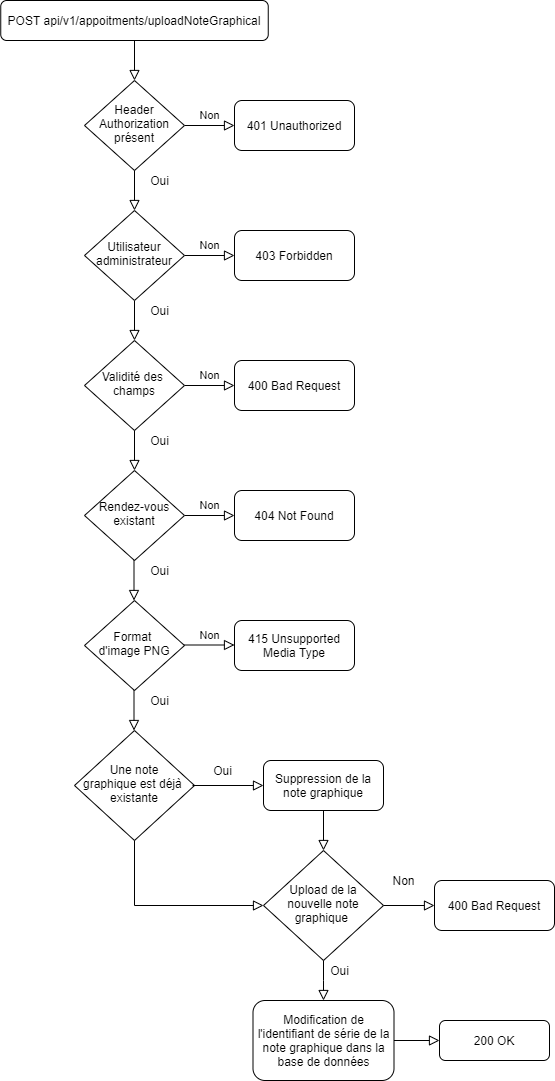

The diagram above was exported from draw.io. Its source (the exported page's mxGraphModel, read from the mxfile embedded in the PNG):
<mxGraphModel dx="1182" dy="764" grid="1" gridSize="10" guides="1" tooltips="1" connect="1" arrows="1" fold="1" page="1" pageScale="1" pageWidth="827" pageHeight="1169" math="0" shadow="0">
  <root>
    <mxCell id="WIyWlLk6GJQsqaUBKTNV-0" />
    <mxCell id="WIyWlLk6GJQsqaUBKTNV-1" parent="WIyWlLk6GJQsqaUBKTNV-0" />
    <mxCell id="WIyWlLk6GJQsqaUBKTNV-2" value="" style="rounded=0;html=1;jettySize=auto;orthogonalLoop=1;fontSize=11;endArrow=block;endFill=0;endSize=8;strokeWidth=1;shadow=0;labelBackgroundColor=none;edgeStyle=orthogonalEdgeStyle;" parent="WIyWlLk6GJQsqaUBKTNV-1" target="WIyWlLk6GJQsqaUBKTNV-6" edge="1">
      <mxGeometry relative="1" as="geometry">
        <mxPoint x="320" y="300" as="sourcePoint" />
      </mxGeometry>
    </mxCell>
    <mxCell id="WIyWlLk6GJQsqaUBKTNV-3" value="POST api/v1/appoitments/uploadNoteGraphical" style="rounded=1;whiteSpace=wrap;html=1;fontSize=12;glass=0;strokeWidth=1;shadow=0;" parent="WIyWlLk6GJQsqaUBKTNV-1" vertex="1">
      <mxGeometry x="186.25" width="267.5" height="40" as="geometry" />
    </mxCell>
    <mxCell id="WIyWlLk6GJQsqaUBKTNV-5" value="Non" style="edgeStyle=orthogonalEdgeStyle;rounded=0;html=1;jettySize=auto;orthogonalLoop=1;fontSize=11;endArrow=block;endFill=0;endSize=8;strokeWidth=1;shadow=0;labelBackgroundColor=none;" parent="WIyWlLk6GJQsqaUBKTNV-1" source="WIyWlLk6GJQsqaUBKTNV-6" target="WIyWlLk6GJQsqaUBKTNV-7" edge="1">
      <mxGeometry y="10" relative="1" as="geometry">
        <mxPoint as="offset" />
      </mxGeometry>
    </mxCell>
    <mxCell id="WIyWlLk6GJQsqaUBKTNV-6" value="Validité des &lt;br&gt;champs" style="rhombus;whiteSpace=wrap;html=1;shadow=0;fontFamily=Helvetica;fontSize=12;align=center;strokeWidth=1;spacing=6;spacingTop=-4;" parent="WIyWlLk6GJQsqaUBKTNV-1" vertex="1">
      <mxGeometry x="270" y="340" width="100" height="90" as="geometry" />
    </mxCell>
    <mxCell id="WIyWlLk6GJQsqaUBKTNV-7" value="400 Bad Request" style="rounded=1;whiteSpace=wrap;html=1;fontSize=12;glass=0;strokeWidth=1;shadow=0;" parent="WIyWlLk6GJQsqaUBKTNV-1" vertex="1">
      <mxGeometry x="420" y="360" width="120" height="50" as="geometry" />
    </mxCell>
    <mxCell id="iDIL6tAmCs9mzdsC3x_e-0" value="" style="rounded=0;html=1;jettySize=auto;orthogonalLoop=1;fontSize=11;endArrow=block;endFill=0;endSize=8;strokeWidth=1;shadow=0;labelBackgroundColor=none;edgeStyle=orthogonalEdgeStyle;" parent="WIyWlLk6GJQsqaUBKTNV-1" target="iDIL6tAmCs9mzdsC3x_e-2" edge="1">
      <mxGeometry relative="1" as="geometry">
        <mxPoint x="320" y="40" as="sourcePoint" />
      </mxGeometry>
    </mxCell>
    <mxCell id="iDIL6tAmCs9mzdsC3x_e-1" value="Non" style="edgeStyle=orthogonalEdgeStyle;rounded=0;html=1;jettySize=auto;orthogonalLoop=1;fontSize=11;endArrow=block;endFill=0;endSize=8;strokeWidth=1;shadow=0;labelBackgroundColor=none;" parent="WIyWlLk6GJQsqaUBKTNV-1" source="iDIL6tAmCs9mzdsC3x_e-2" target="iDIL6tAmCs9mzdsC3x_e-3" edge="1">
      <mxGeometry y="10" relative="1" as="geometry">
        <mxPoint as="offset" />
      </mxGeometry>
    </mxCell>
    <mxCell id="iDIL6tAmCs9mzdsC3x_e-2" value="Header&lt;br&gt;Authorization&lt;br&gt;présent" style="rhombus;whiteSpace=wrap;html=1;shadow=0;fontFamily=Helvetica;fontSize=12;align=center;strokeWidth=1;spacing=6;spacingTop=-4;" parent="WIyWlLk6GJQsqaUBKTNV-1" vertex="1">
      <mxGeometry x="270" y="80" width="100" height="90" as="geometry" />
    </mxCell>
    <mxCell id="iDIL6tAmCs9mzdsC3x_e-3" value="401 Unauthorized" style="rounded=1;whiteSpace=wrap;html=1;fontSize=12;glass=0;strokeWidth=1;shadow=0;" parent="WIyWlLk6GJQsqaUBKTNV-1" vertex="1">
      <mxGeometry x="420" y="100" width="120" height="50" as="geometry" />
    </mxCell>
    <mxCell id="iDIL6tAmCs9mzdsC3x_e-7" value="" style="rounded=0;html=1;jettySize=auto;orthogonalLoop=1;fontSize=11;endArrow=block;endFill=0;endSize=8;strokeWidth=1;shadow=0;labelBackgroundColor=none;edgeStyle=orthogonalEdgeStyle;" parent="WIyWlLk6GJQsqaUBKTNV-1" target="iDIL6tAmCs9mzdsC3x_e-9" edge="1">
      <mxGeometry relative="1" as="geometry">
        <mxPoint x="320" y="170" as="sourcePoint" />
      </mxGeometry>
    </mxCell>
    <mxCell id="iDIL6tAmCs9mzdsC3x_e-8" value="Non" style="edgeStyle=orthogonalEdgeStyle;rounded=0;html=1;jettySize=auto;orthogonalLoop=1;fontSize=11;endArrow=block;endFill=0;endSize=8;strokeWidth=1;shadow=0;labelBackgroundColor=none;" parent="WIyWlLk6GJQsqaUBKTNV-1" source="iDIL6tAmCs9mzdsC3x_e-9" target="iDIL6tAmCs9mzdsC3x_e-10" edge="1">
      <mxGeometry y="10" relative="1" as="geometry">
        <mxPoint as="offset" />
      </mxGeometry>
    </mxCell>
    <mxCell id="iDIL6tAmCs9mzdsC3x_e-9" value="Utilisateur&lt;br&gt;administrateur" style="rhombus;whiteSpace=wrap;html=1;shadow=0;fontFamily=Helvetica;fontSize=12;align=center;strokeWidth=1;spacing=6;spacingTop=-4;" parent="WIyWlLk6GJQsqaUBKTNV-1" vertex="1">
      <mxGeometry x="270" y="210" width="100" height="90" as="geometry" />
    </mxCell>
    <mxCell id="iDIL6tAmCs9mzdsC3x_e-10" value="403 Forbidden" style="rounded=1;whiteSpace=wrap;html=1;fontSize=12;glass=0;strokeWidth=1;shadow=0;" parent="WIyWlLk6GJQsqaUBKTNV-1" vertex="1">
      <mxGeometry x="420" y="230" width="120" height="50" as="geometry" />
    </mxCell>
    <mxCell id="iDIL6tAmCs9mzdsC3x_e-11" value="" style="rounded=0;html=1;jettySize=auto;orthogonalLoop=1;fontSize=11;endArrow=block;endFill=0;endSize=8;strokeWidth=1;shadow=0;labelBackgroundColor=none;edgeStyle=orthogonalEdgeStyle;" parent="WIyWlLk6GJQsqaUBKTNV-1" target="iDIL6tAmCs9mzdsC3x_e-13" edge="1">
      <mxGeometry relative="1" as="geometry">
        <mxPoint x="320" y="430" as="sourcePoint" />
      </mxGeometry>
    </mxCell>
    <mxCell id="iDIL6tAmCs9mzdsC3x_e-12" value="Non" style="edgeStyle=orthogonalEdgeStyle;rounded=0;html=1;jettySize=auto;orthogonalLoop=1;fontSize=11;endArrow=block;endFill=0;endSize=8;strokeWidth=1;shadow=0;labelBackgroundColor=none;" parent="WIyWlLk6GJQsqaUBKTNV-1" source="iDIL6tAmCs9mzdsC3x_e-13" target="iDIL6tAmCs9mzdsC3x_e-14" edge="1">
      <mxGeometry y="10" relative="1" as="geometry">
        <mxPoint as="offset" />
      </mxGeometry>
    </mxCell>
    <mxCell id="iDIL6tAmCs9mzdsC3x_e-13" value="Rendez-vous existant" style="rhombus;whiteSpace=wrap;html=1;shadow=0;fontFamily=Helvetica;fontSize=12;align=center;strokeWidth=1;spacing=6;spacingTop=-4;" parent="WIyWlLk6GJQsqaUBKTNV-1" vertex="1">
      <mxGeometry x="270" y="470" width="100" height="90" as="geometry" />
    </mxCell>
    <mxCell id="iDIL6tAmCs9mzdsC3x_e-14" value="404 Not Found" style="rounded=1;whiteSpace=wrap;html=1;fontSize=12;glass=0;strokeWidth=1;shadow=0;" parent="WIyWlLk6GJQsqaUBKTNV-1" vertex="1">
      <mxGeometry x="420" y="490" width="120" height="50" as="geometry" />
    </mxCell>
    <mxCell id="so0FptcCIsjLP5uzHNFq-0" value="Format &lt;br&gt;d'image PNG" style="rhombus;whiteSpace=wrap;html=1;shadow=0;fontFamily=Helvetica;fontSize=12;align=center;strokeWidth=1;spacing=6;spacingTop=-4;" parent="WIyWlLk6GJQsqaUBKTNV-1" vertex="1">
      <mxGeometry x="270" y="600" width="100" height="90" as="geometry" />
    </mxCell>
    <mxCell id="so0FptcCIsjLP5uzHNFq-1" value="Oui" style="text;html=1;align=center;verticalAlign=middle;resizable=0;points=[];autosize=1;strokeColor=none;" parent="WIyWlLk6GJQsqaUBKTNV-1" vertex="1">
      <mxGeometry x="330" y="170" width="30" height="20" as="geometry" />
    </mxCell>
    <mxCell id="so0FptcCIsjLP5uzHNFq-2" value="Oui" style="text;html=1;align=center;verticalAlign=middle;resizable=0;points=[];autosize=1;strokeColor=none;" parent="WIyWlLk6GJQsqaUBKTNV-1" vertex="1">
      <mxGeometry x="330" y="300" width="30" height="20" as="geometry" />
    </mxCell>
    <mxCell id="so0FptcCIsjLP5uzHNFq-3" value="Oui" style="text;html=1;align=center;verticalAlign=middle;resizable=0;points=[];autosize=1;strokeColor=none;" parent="WIyWlLk6GJQsqaUBKTNV-1" vertex="1">
      <mxGeometry x="330" y="430" width="30" height="20" as="geometry" />
    </mxCell>
    <mxCell id="so0FptcCIsjLP5uzHNFq-4" value="Oui" style="text;html=1;align=center;verticalAlign=middle;resizable=0;points=[];autosize=1;strokeColor=none;" parent="WIyWlLk6GJQsqaUBKTNV-1" vertex="1">
      <mxGeometry x="330" y="560" width="30" height="20" as="geometry" />
    </mxCell>
    <mxCell id="so0FptcCIsjLP5uzHNFq-7" value="" style="rounded=0;html=1;jettySize=auto;orthogonalLoop=1;fontSize=11;endArrow=block;endFill=0;endSize=8;strokeWidth=1;shadow=0;labelBackgroundColor=none;edgeStyle=orthogonalEdgeStyle;" parent="WIyWlLk6GJQsqaUBKTNV-1" edge="1">
      <mxGeometry relative="1" as="geometry">
        <mxPoint x="319.5" y="560" as="sourcePoint" />
        <mxPoint x="319.5" y="600" as="targetPoint" />
      </mxGeometry>
    </mxCell>
    <mxCell id="so0FptcCIsjLP5uzHNFq-8" value="Non" style="edgeStyle=orthogonalEdgeStyle;rounded=0;html=1;jettySize=auto;orthogonalLoop=1;fontSize=11;endArrow=block;endFill=0;endSize=8;strokeWidth=1;shadow=0;labelBackgroundColor=none;" parent="WIyWlLk6GJQsqaUBKTNV-1" edge="1">
      <mxGeometry y="10" relative="1" as="geometry">
        <mxPoint as="offset" />
        <mxPoint x="370" y="644.5" as="sourcePoint" />
        <mxPoint x="420" y="644.5" as="targetPoint" />
      </mxGeometry>
    </mxCell>
    <mxCell id="so0FptcCIsjLP5uzHNFq-9" value="415 Unsupported Media Type" style="rounded=1;whiteSpace=wrap;html=1;fontSize=12;glass=0;strokeWidth=1;shadow=0;" parent="WIyWlLk6GJQsqaUBKTNV-1" vertex="1">
      <mxGeometry x="420" y="620" width="120" height="50" as="geometry" />
    </mxCell>
    <mxCell id="so0FptcCIsjLP5uzHNFq-20" value="Une note graphique&amp;nbsp;est déjà &lt;br&gt;existante" style="rhombus;whiteSpace=wrap;html=1;shadow=0;fontFamily=Helvetica;fontSize=12;align=center;strokeWidth=1;spacing=6;spacingTop=-4;" parent="WIyWlLk6GJQsqaUBKTNV-1" vertex="1">
      <mxGeometry x="260" y="730" width="120" height="110" as="geometry" />
    </mxCell>
    <mxCell id="so0FptcCIsjLP5uzHNFq-23" value="" style="rounded=0;html=1;jettySize=auto;orthogonalLoop=1;fontSize=11;endArrow=block;endFill=0;endSize=8;strokeWidth=1;shadow=0;labelBackgroundColor=none;edgeStyle=orthogonalEdgeStyle;exitX=1;exitY=0.5;exitDx=0;exitDy=0;entryX=0;entryY=0.5;entryDx=0;entryDy=0;" parent="WIyWlLk6GJQsqaUBKTNV-1" target="so0FptcCIsjLP5uzHNFq-25" edge="1">
      <mxGeometry relative="1" as="geometry">
        <mxPoint x="378" y="785" as="sourcePoint" />
        <mxPoint x="447" y="785" as="targetPoint" />
      </mxGeometry>
    </mxCell>
    <mxCell id="so0FptcCIsjLP5uzHNFq-24" value="Oui" style="text;html=1;align=center;verticalAlign=middle;resizable=0;points=[];autosize=1;strokeColor=none;" parent="WIyWlLk6GJQsqaUBKTNV-1" vertex="1">
      <mxGeometry x="393" y="760" width="30" height="20" as="geometry" />
    </mxCell>
    <mxCell id="so0FptcCIsjLP5uzHNFq-25" value="Suppression de la note graphique" style="rounded=1;whiteSpace=wrap;html=1;fontSize=12;glass=0;strokeWidth=1;shadow=0;" parent="WIyWlLk6GJQsqaUBKTNV-1" vertex="1">
      <mxGeometry x="449" y="760" width="120" height="50" as="geometry" />
    </mxCell>
    <mxCell id="so0FptcCIsjLP5uzHNFq-29" value="400 Bad Request" style="rounded=1;whiteSpace=wrap;html=1;fontSize=12;glass=0;strokeWidth=1;shadow=0;" parent="WIyWlLk6GJQsqaUBKTNV-1" vertex="1">
      <mxGeometry x="620" y="880" width="120" height="50" as="geometry" />
    </mxCell>
    <mxCell id="so0FptcCIsjLP5uzHNFq-33" value="Upload de la nouvelle note graphique&amp;nbsp;" style="rhombus;whiteSpace=wrap;html=1;shadow=0;fontFamily=Helvetica;fontSize=12;align=center;strokeWidth=1;spacing=6;spacingTop=-4;" parent="WIyWlLk6GJQsqaUBKTNV-1" vertex="1">
      <mxGeometry x="449" y="850" width="120" height="110" as="geometry" />
    </mxCell>
    <mxCell id="so0FptcCIsjLP5uzHNFq-34" value="" style="rounded=0;html=1;jettySize=auto;orthogonalLoop=1;fontSize=11;endArrow=block;endFill=0;endSize=8;strokeWidth=1;shadow=0;labelBackgroundColor=none;edgeStyle=orthogonalEdgeStyle;exitX=0.5;exitY=1;exitDx=0;exitDy=0;entryX=0;entryY=0.5;entryDx=0;entryDy=0;" parent="WIyWlLk6GJQsqaUBKTNV-1" target="so0FptcCIsjLP5uzHNFq-33" edge="1" source="so0FptcCIsjLP5uzHNFq-20">
      <mxGeometry relative="1" as="geometry">
        <mxPoint x="420" y="949.9999999999998" as="sourcePoint" />
        <mxPoint x="488.9999999999998" y="949.9999999999998" as="targetPoint" />
        <Array as="points">
          <mxPoint x="320" y="905" />
        </Array>
      </mxGeometry>
    </mxCell>
    <mxCell id="so0FptcCIsjLP5uzHNFq-37" value="" style="rounded=0;html=1;jettySize=auto;orthogonalLoop=1;fontSize=11;endArrow=block;endFill=0;endSize=8;strokeWidth=1;shadow=0;labelBackgroundColor=none;edgeStyle=orthogonalEdgeStyle;exitX=1;exitY=0.5;exitDx=0;exitDy=0;entryX=0;entryY=0.5;entryDx=0;entryDy=0;" parent="WIyWlLk6GJQsqaUBKTNV-1" source="so0FptcCIsjLP5uzHNFq-33" edge="1" target="so0FptcCIsjLP5uzHNFq-29">
      <mxGeometry relative="1" as="geometry">
        <mxPoint x="670" y="1050" as="sourcePoint" />
        <mxPoint x="600" y="930" as="targetPoint" />
        <Array as="points" />
      </mxGeometry>
    </mxCell>
    <mxCell id="so0FptcCIsjLP5uzHNFq-38" value="Non" style="text;html=1;align=center;verticalAlign=middle;resizable=0;points=[];autosize=1;strokeColor=none;" parent="WIyWlLk6GJQsqaUBKTNV-1" vertex="1">
      <mxGeometry x="569" y="870" width="40" height="20" as="geometry" />
    </mxCell>
    <mxCell id="so0FptcCIsjLP5uzHNFq-39" value="" style="rounded=0;html=1;jettySize=auto;orthogonalLoop=1;fontSize=11;endArrow=block;endFill=0;endSize=8;strokeWidth=1;shadow=0;labelBackgroundColor=none;edgeStyle=orthogonalEdgeStyle;exitX=0.5;exitY=1;exitDx=0;exitDy=0;" parent="WIyWlLk6GJQsqaUBKTNV-1" source="so0FptcCIsjLP5uzHNFq-33" edge="1">
      <mxGeometry relative="1" as="geometry">
        <mxPoint x="514" y="1069.9999999999998" as="sourcePoint" />
        <mxPoint x="509" y="1000" as="targetPoint" />
        <Array as="points">
          <mxPoint x="509" y="980" />
        </Array>
      </mxGeometry>
    </mxCell>
    <mxCell id="so0FptcCIsjLP5uzHNFq-40" value="Modification de l'identifiant de série de la note graphique dans la base de données" style="rounded=1;whiteSpace=wrap;html=1;fontSize=12;glass=0;strokeWidth=1;shadow=0;" parent="WIyWlLk6GJQsqaUBKTNV-1" vertex="1">
      <mxGeometry x="438.5" y="1000" width="141" height="80" as="geometry" />
    </mxCell>
    <mxCell id="so0FptcCIsjLP5uzHNFq-41" value="" style="rounded=0;html=1;jettySize=auto;orthogonalLoop=1;fontSize=11;endArrow=block;endFill=0;endSize=8;strokeWidth=1;shadow=0;labelBackgroundColor=none;edgeStyle=orthogonalEdgeStyle;exitX=1;exitY=0.5;exitDx=0;exitDy=0;entryX=0;entryY=0.5;entryDx=0;entryDy=0;" parent="WIyWlLk6GJQsqaUBKTNV-1" source="so0FptcCIsjLP5uzHNFq-40" target="so0FptcCIsjLP5uzHNFq-42" edge="1">
      <mxGeometry relative="1" as="geometry">
        <mxPoint x="609.58" y="1125" as="sourcePoint" />
        <mxPoint x="610" y="1150" as="targetPoint" />
        <Array as="points" />
      </mxGeometry>
    </mxCell>
    <mxCell id="so0FptcCIsjLP5uzHNFq-42" value="200 OK" style="rounded=1;whiteSpace=wrap;html=1;fontSize=12;glass=0;strokeWidth=1;shadow=0;" parent="WIyWlLk6GJQsqaUBKTNV-1" vertex="1">
      <mxGeometry x="625" y="1020" width="110" height="40" as="geometry" />
    </mxCell>
    <mxCell id="so0FptcCIsjLP5uzHNFq-43" value="Oui" style="text;html=1;align=center;verticalAlign=middle;resizable=0;points=[];autosize=1;strokeColor=none;" parent="WIyWlLk6GJQsqaUBKTNV-1" vertex="1">
      <mxGeometry x="510" y="960" width="30" height="20" as="geometry" />
    </mxCell>
    <mxCell id="os43K-N-N0AwDYh7FJv8-0" value="Oui" style="text;html=1;align=center;verticalAlign=middle;resizable=0;points=[];autosize=1;strokeColor=none;" vertex="1" parent="WIyWlLk6GJQsqaUBKTNV-1">
      <mxGeometry x="330" y="690" width="30" height="20" as="geometry" />
    </mxCell>
    <mxCell id="os43K-N-N0AwDYh7FJv8-1" value="" style="rounded=0;html=1;jettySize=auto;orthogonalLoop=1;fontSize=11;endArrow=block;endFill=0;endSize=8;strokeWidth=1;shadow=0;labelBackgroundColor=none;edgeStyle=orthogonalEdgeStyle;" edge="1" parent="WIyWlLk6GJQsqaUBKTNV-1">
      <mxGeometry relative="1" as="geometry">
        <mxPoint x="319.5" y="690" as="sourcePoint" />
        <mxPoint x="319.5" y="730" as="targetPoint" />
      </mxGeometry>
    </mxCell>
    <mxCell id="os43K-N-N0AwDYh7FJv8-4" value="" style="rounded=0;html=1;jettySize=auto;orthogonalLoop=1;fontSize=11;endArrow=block;endFill=0;endSize=8;strokeWidth=1;shadow=0;labelBackgroundColor=none;edgeStyle=orthogonalEdgeStyle;exitX=0.5;exitY=1;exitDx=0;exitDy=0;entryX=0.5;entryY=0;entryDx=0;entryDy=0;" edge="1" parent="WIyWlLk6GJQsqaUBKTNV-1" source="so0FptcCIsjLP5uzHNFq-25" target="so0FptcCIsjLP5uzHNFq-33">
      <mxGeometry relative="1" as="geometry">
        <mxPoint x="388" y="795" as="sourcePoint" />
        <mxPoint x="459" y="795" as="targetPoint" />
      </mxGeometry>
    </mxCell>
  </root>
</mxGraphModel>